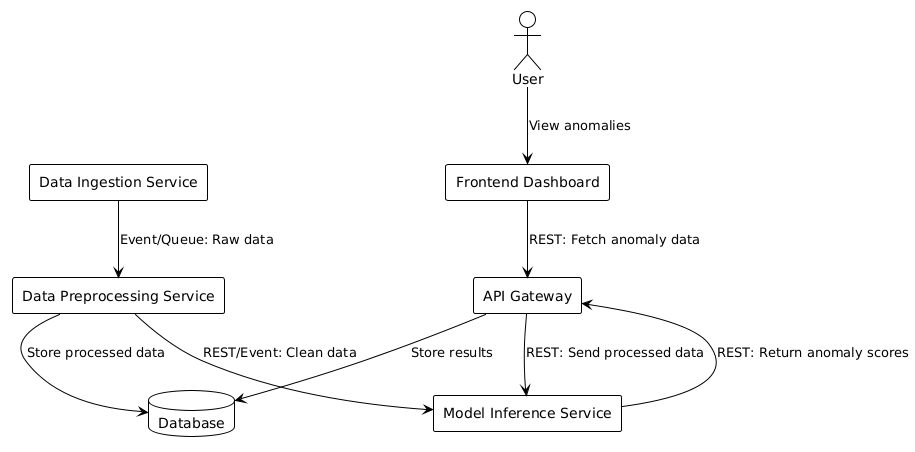

The diagram above was rendered by PlantUML. Its source (embedded in the PNG):
@startuml
!theme plain

actor "User" as user
rectangle "Frontend Dashboard" as FE
rectangle "API Gateway" as API
rectangle "Model Inference Service" as Model
rectangle "Data Preprocessing Service" as Preproc
rectangle "Data Ingestion Service" as Ingest
database "Database" as DB

user --> FE : View anomalies
FE --> API : REST: Fetch anomaly data
API --> Model : REST: Send processed data
Model --> API : REST: Return anomaly scores
API --> DB : Store results

Ingest --> Preproc : Event/Queue: Raw data
Preproc --> Model : REST/Event: Clean data
Preproc --> DB : Store processed data
@enduml